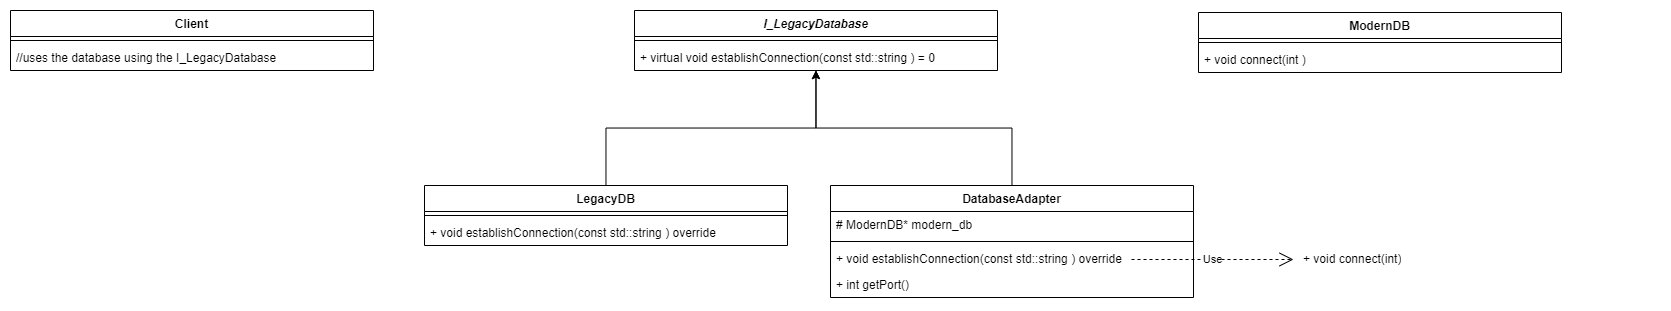

The diagram above was exported from draw.io. Its source (the exported page's mxGraphModel, read from the mxfile embedded in the PNG):
<mxGraphModel dx="2162" dy="838" grid="0" gridSize="10" guides="1" tooltips="1" connect="1" arrows="1" fold="1" page="0" pageScale="1" pageWidth="1169" pageHeight="827" math="0" shadow="0">
  <root>
    <mxCell id="0" />
    <mxCell id="1" parent="0" />
    <mxCell id="piMvDJdWUmjX0Wdjs9jh-2" value="&lt;i&gt;I_LegacyDatabase&lt;/i&gt;" style="swimlane;fontStyle=1;align=center;verticalAlign=top;childLayout=stackLayout;horizontal=1;startSize=26;horizontalStack=0;resizeParent=1;resizeParentMax=0;resizeLast=0;collapsible=1;marginBottom=0;whiteSpace=wrap;html=1;" vertex="1" parent="1">
      <mxGeometry x="304" y="191" width="363" height="60" as="geometry" />
    </mxCell>
    <mxCell id="piMvDJdWUmjX0Wdjs9jh-4" value="" style="line;strokeWidth=1;fillColor=none;align=left;verticalAlign=middle;spacingTop=-1;spacingLeft=3;spacingRight=3;rotatable=0;labelPosition=right;points=[];portConstraint=eastwest;strokeColor=inherit;" vertex="1" parent="piMvDJdWUmjX0Wdjs9jh-2">
      <mxGeometry y="26" width="363" height="8" as="geometry" />
    </mxCell>
    <mxCell id="piMvDJdWUmjX0Wdjs9jh-5" value="+ virtual void establishConnection(const std::string ) = 0" style="text;strokeColor=none;fillColor=none;align=left;verticalAlign=top;spacingLeft=4;spacingRight=4;overflow=hidden;rotatable=0;points=[[0,0.5],[1,0.5]];portConstraint=eastwest;whiteSpace=wrap;html=1;" vertex="1" parent="piMvDJdWUmjX0Wdjs9jh-2">
      <mxGeometry y="34" width="363" height="26" as="geometry" />
    </mxCell>
    <mxCell id="piMvDJdWUmjX0Wdjs9jh-13" style="edgeStyle=orthogonalEdgeStyle;rounded=0;orthogonalLoop=1;jettySize=auto;html=1;" edge="1" parent="1" source="piMvDJdWUmjX0Wdjs9jh-6" target="piMvDJdWUmjX0Wdjs9jh-2">
      <mxGeometry relative="1" as="geometry" />
    </mxCell>
    <mxCell id="piMvDJdWUmjX0Wdjs9jh-6" value="LegacyDB" style="swimlane;fontStyle=1;align=center;verticalAlign=top;childLayout=stackLayout;horizontal=1;startSize=26;horizontalStack=0;resizeParent=1;resizeParentMax=0;resizeLast=0;collapsible=1;marginBottom=0;whiteSpace=wrap;html=1;" vertex="1" parent="1">
      <mxGeometry x="94" y="366" width="363" height="60" as="geometry" />
    </mxCell>
    <mxCell id="piMvDJdWUmjX0Wdjs9jh-7" value="" style="line;strokeWidth=1;fillColor=none;align=left;verticalAlign=middle;spacingTop=-1;spacingLeft=3;spacingRight=3;rotatable=0;labelPosition=right;points=[];portConstraint=eastwest;strokeColor=inherit;" vertex="1" parent="piMvDJdWUmjX0Wdjs9jh-6">
      <mxGeometry y="26" width="363" height="8" as="geometry" />
    </mxCell>
    <mxCell id="piMvDJdWUmjX0Wdjs9jh-8" value="+ void establishConnection(const std::string ) override" style="text;strokeColor=none;fillColor=none;align=left;verticalAlign=top;spacingLeft=4;spacingRight=4;overflow=hidden;rotatable=0;points=[[0,0.5],[1,0.5]];portConstraint=eastwest;whiteSpace=wrap;html=1;" vertex="1" parent="piMvDJdWUmjX0Wdjs9jh-6">
      <mxGeometry y="34" width="363" height="26" as="geometry" />
    </mxCell>
    <mxCell id="piMvDJdWUmjX0Wdjs9jh-14" value="ModernDB" style="swimlane;fontStyle=1;align=center;verticalAlign=top;childLayout=stackLayout;horizontal=1;startSize=26;horizontalStack=0;resizeParent=1;resizeParentMax=0;resizeLast=0;collapsible=1;marginBottom=0;whiteSpace=wrap;html=1;" vertex="1" parent="1">
      <mxGeometry x="868" y="193" width="363" height="60" as="geometry" />
    </mxCell>
    <mxCell id="piMvDJdWUmjX0Wdjs9jh-15" value="" style="line;strokeWidth=1;fillColor=none;align=left;verticalAlign=middle;spacingTop=-1;spacingLeft=3;spacingRight=3;rotatable=0;labelPosition=right;points=[];portConstraint=eastwest;strokeColor=inherit;" vertex="1" parent="piMvDJdWUmjX0Wdjs9jh-14">
      <mxGeometry y="26" width="363" height="8" as="geometry" />
    </mxCell>
    <mxCell id="piMvDJdWUmjX0Wdjs9jh-16" value="+ void connect(int )&amp;nbsp;" style="text;strokeColor=none;fillColor=none;align=left;verticalAlign=top;spacingLeft=4;spacingRight=4;overflow=hidden;rotatable=0;points=[[0,0.5],[1,0.5]];portConstraint=eastwest;whiteSpace=wrap;html=1;" vertex="1" parent="piMvDJdWUmjX0Wdjs9jh-14">
      <mxGeometry y="34" width="363" height="26" as="geometry" />
    </mxCell>
    <mxCell id="piMvDJdWUmjX0Wdjs9jh-22" style="edgeStyle=orthogonalEdgeStyle;rounded=0;orthogonalLoop=1;jettySize=auto;html=1;" edge="1" parent="1" source="piMvDJdWUmjX0Wdjs9jh-17" target="piMvDJdWUmjX0Wdjs9jh-2">
      <mxGeometry relative="1" as="geometry" />
    </mxCell>
    <mxCell id="piMvDJdWUmjX0Wdjs9jh-17" value="DatabaseAdapter" style="swimlane;fontStyle=1;align=center;verticalAlign=top;childLayout=stackLayout;horizontal=1;startSize=26;horizontalStack=0;resizeParent=1;resizeParentMax=0;resizeLast=0;collapsible=1;marginBottom=0;whiteSpace=wrap;html=1;" vertex="1" parent="1">
      <mxGeometry x="500" y="366" width="363" height="112" as="geometry" />
    </mxCell>
    <mxCell id="piMvDJdWUmjX0Wdjs9jh-20" value="# ModernDB* modern_db" style="text;strokeColor=none;fillColor=none;align=left;verticalAlign=top;spacingLeft=4;spacingRight=4;overflow=hidden;rotatable=0;points=[[0,0.5],[1,0.5]];portConstraint=eastwest;whiteSpace=wrap;html=1;" vertex="1" parent="piMvDJdWUmjX0Wdjs9jh-17">
      <mxGeometry y="26" width="363" height="26" as="geometry" />
    </mxCell>
    <mxCell id="piMvDJdWUmjX0Wdjs9jh-18" value="" style="line;strokeWidth=1;fillColor=none;align=left;verticalAlign=middle;spacingTop=-1;spacingLeft=3;spacingRight=3;rotatable=0;labelPosition=right;points=[];portConstraint=eastwest;strokeColor=inherit;" vertex="1" parent="piMvDJdWUmjX0Wdjs9jh-17">
      <mxGeometry y="52" width="363" height="8" as="geometry" />
    </mxCell>
    <mxCell id="piMvDJdWUmjX0Wdjs9jh-19" value="+ void establishConnection(const std::string ) override" style="text;strokeColor=none;fillColor=none;align=left;verticalAlign=top;spacingLeft=4;spacingRight=4;overflow=hidden;rotatable=0;points=[[0,0.5],[1,0.5]];portConstraint=eastwest;whiteSpace=wrap;html=1;" vertex="1" parent="piMvDJdWUmjX0Wdjs9jh-17">
      <mxGeometry y="60" width="363" height="26" as="geometry" />
    </mxCell>
    <mxCell id="piMvDJdWUmjX0Wdjs9jh-21" value="+ int getPort()" style="text;strokeColor=none;fillColor=none;align=left;verticalAlign=top;spacingLeft=4;spacingRight=4;overflow=hidden;rotatable=0;points=[[0,0.5],[1,0.5]];portConstraint=eastwest;whiteSpace=wrap;html=1;" vertex="1" parent="piMvDJdWUmjX0Wdjs9jh-17">
      <mxGeometry y="86" width="363" height="26" as="geometry" />
    </mxCell>
    <mxCell id="piMvDJdWUmjX0Wdjs9jh-25" value="Client" style="swimlane;fontStyle=1;align=center;verticalAlign=top;childLayout=stackLayout;horizontal=1;startSize=26;horizontalStack=0;resizeParent=1;resizeParentMax=0;resizeLast=0;collapsible=1;marginBottom=0;whiteSpace=wrap;html=1;" vertex="1" parent="1">
      <mxGeometry x="-320" y="191" width="363" height="60" as="geometry" />
    </mxCell>
    <mxCell id="piMvDJdWUmjX0Wdjs9jh-26" value="" style="line;strokeWidth=1;fillColor=none;align=left;verticalAlign=middle;spacingTop=-1;spacingLeft=3;spacingRight=3;rotatable=0;labelPosition=right;points=[];portConstraint=eastwest;strokeColor=inherit;" vertex="1" parent="piMvDJdWUmjX0Wdjs9jh-25">
      <mxGeometry y="26" width="363" height="8" as="geometry" />
    </mxCell>
    <mxCell id="piMvDJdWUmjX0Wdjs9jh-27" value="//uses the database using the I_LegacyDatabase" style="text;strokeColor=none;fillColor=none;align=left;verticalAlign=top;spacingLeft=4;spacingRight=4;overflow=hidden;rotatable=0;points=[[0,0.5],[1,0.5]];portConstraint=eastwest;whiteSpace=wrap;html=1;" vertex="1" parent="piMvDJdWUmjX0Wdjs9jh-25">
      <mxGeometry y="34" width="363" height="26" as="geometry" />
    </mxCell>
    <mxCell id="riXk6xfiEnzWPUKo1lCk-1" value="Use" style="endArrow=open;endSize=12;dashed=1;html=1;rounded=0;" edge="1" parent="1">
      <mxGeometry width="160" relative="1" as="geometry">
        <mxPoint x="801" y="440" as="sourcePoint" />
        <mxPoint x="963" y="440" as="targetPoint" />
      </mxGeometry>
    </mxCell>
    <mxCell id="riXk6xfiEnzWPUKo1lCk-2" value="+ void connect(int)" style="text;strokeColor=none;fillColor=none;align=left;verticalAlign=top;spacingLeft=4;spacingRight=4;overflow=hidden;rotatable=0;points=[[0,0.5],[1,0.5]];portConstraint=eastwest;whiteSpace=wrap;html=1;" vertex="1" parent="1">
      <mxGeometry x="967" y="426" width="363" height="26" as="geometry" />
    </mxCell>
  </root>
</mxGraphModel>